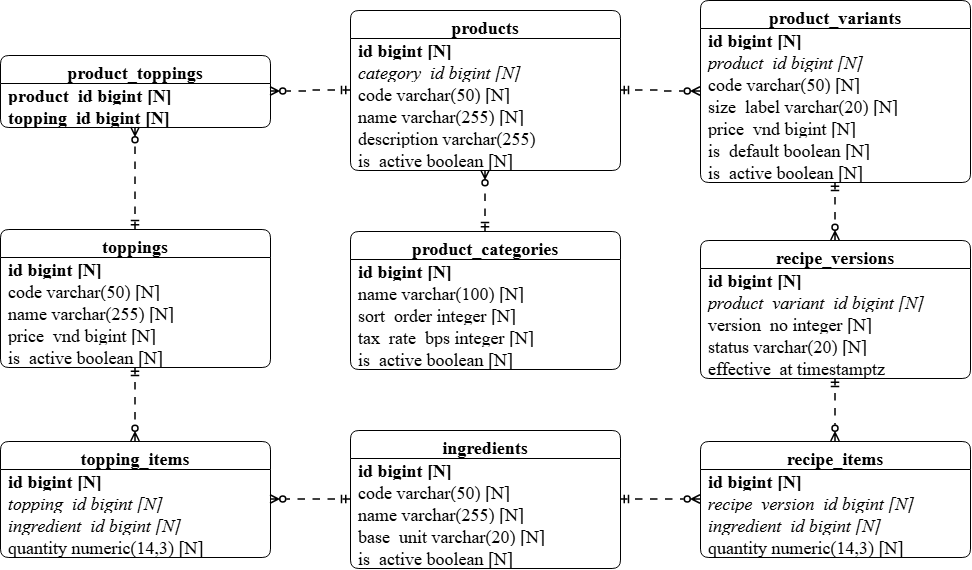

The diagram above was exported from draw.io. Its source (the exported page's mxGraphModel, read from the mxfile embedded in the PNG):
<mxGraphModel dx="1414" dy="785" grid="1" gridSize="10" guides="1" tooltips="1" connect="1" arrows="1" fold="1" page="1" pageScale="1" pageWidth="827" pageHeight="1169" math="0" shadow="0">
  <root>
    <mxCell id="0" />
    <mxCell id="1" parent="0" />
    <mxCell id="JYJDhE8nCcJuQFHamIix-1" parent="1" style="swimlane;fontStyle=1;align=center;verticalAlign=top;childLayout=stackLayout;horizontal=1;startSize=28;horizontalStack=0;resizeParent=1;resizeParentMax=0;resizeLast=0;collapsible=1;marginBottom=0;rounded=1;arcSize=10;shadow=0;fontSize=18;fontFamily=Times New Roman;" value="product_categories" vertex="1">
      <mxGeometry height="138" width="270" x="500" y="791" as="geometry" />
    </mxCell>
    <mxCell id="JYJDhE8nCcJuQFHamIix-2" parent="JYJDhE8nCcJuQFHamIix-1" style="text;align=left;verticalAlign=middle;spacingLeft=6;spacingRight=6;overflow=hidden;rotatable=0;points=[[0,0.5],[1,0.5]];portConstraint=eastwest;fontFamily=Times New Roman;fontStyle=1;fontSize=18;" value="id                   bigint         [N]" vertex="1">
      <mxGeometry height="22" width="270" y="28" as="geometry" />
    </mxCell>
    <mxCell id="JYJDhE8nCcJuQFHamIix-3" parent="JYJDhE8nCcJuQFHamIix-1" style="text;align=left;verticalAlign=middle;spacingLeft=6;spacingRight=6;overflow=hidden;rotatable=0;points=[[0,0.5],[1,0.5]];portConstraint=eastwest;fontFamily=Times New Roman;fontStyle=0;fontSize=18;" value=" name                 varchar(100)   [N]" vertex="1">
      <mxGeometry height="22" width="270" y="50" as="geometry" />
    </mxCell>
    <mxCell id="JYJDhE8nCcJuQFHamIix-4" parent="JYJDhE8nCcJuQFHamIix-1" style="text;align=left;verticalAlign=middle;spacingLeft=6;spacingRight=6;overflow=hidden;rotatable=0;points=[[0,0.5],[1,0.5]];portConstraint=eastwest;fontFamily=Times New Roman;fontStyle=0;fontSize=18;" value=" sort_order           integer        [N]" vertex="1">
      <mxGeometry height="22" width="270" y="72" as="geometry" />
    </mxCell>
    <mxCell id="JYJDhE8nCcJuQFHamIix-5" parent="JYJDhE8nCcJuQFHamIix-1" style="text;align=left;verticalAlign=middle;spacingLeft=6;spacingRight=6;overflow=hidden;rotatable=0;points=[[0,0.5],[1,0.5]];portConstraint=eastwest;fontFamily=Times New Roman;fontStyle=0;fontSize=18;" value=" tax_rate_bps         integer        [N]" vertex="1">
      <mxGeometry height="22" width="270" y="94" as="geometry" />
    </mxCell>
    <mxCell id="JYJDhE8nCcJuQFHamIix-6" parent="JYJDhE8nCcJuQFHamIix-1" style="text;align=left;verticalAlign=middle;spacingLeft=6;spacingRight=6;overflow=hidden;rotatable=0;points=[[0,0.5],[1,0.5]];portConstraint=eastwest;fontFamily=Times New Roman;fontStyle=0;fontSize=18;" value=" is_active            boolean        [N]" vertex="1">
      <mxGeometry height="22" width="270" y="116" as="geometry" />
    </mxCell>
    <mxCell id="JYJDhE8nCcJuQFHamIix-7" parent="1" style="swimlane;fontStyle=1;align=center;verticalAlign=top;childLayout=stackLayout;horizontal=1;startSize=28;horizontalStack=0;resizeParent=1;resizeParentMax=0;resizeLast=0;collapsible=1;marginBottom=0;rounded=1;arcSize=10;shadow=0;fontSize=18;fontFamily=Times New Roman;" value="products" vertex="1">
      <mxGeometry height="160" width="270" x="500" y="570" as="geometry" />
    </mxCell>
    <mxCell id="JYJDhE8nCcJuQFHamIix-8" parent="JYJDhE8nCcJuQFHamIix-7" style="text;align=left;verticalAlign=middle;spacingLeft=6;spacingRight=6;overflow=hidden;rotatable=0;points=[[0,0.5],[1,0.5]];portConstraint=eastwest;fontFamily=Times New Roman;fontStyle=1;fontSize=18;" value="id                   bigint         [N]" vertex="1">
      <mxGeometry height="22" width="270" y="28" as="geometry" />
    </mxCell>
    <mxCell id="JYJDhE8nCcJuQFHamIix-9" parent="JYJDhE8nCcJuQFHamIix-7" style="text;align=left;verticalAlign=middle;spacingLeft=6;spacingRight=6;overflow=hidden;rotatable=0;points=[[0,0.5],[1,0.5]];portConstraint=eastwest;fontFamily=Times New Roman;fontStyle=2;fontSize=18;" value="category_id          bigint         [N]" vertex="1">
      <mxGeometry height="22" width="270" y="50" as="geometry" />
    </mxCell>
    <mxCell id="JYJDhE8nCcJuQFHamIix-10" parent="JYJDhE8nCcJuQFHamIix-7" style="text;align=left;verticalAlign=middle;spacingLeft=6;spacingRight=6;overflow=hidden;rotatable=0;points=[[0,0.5],[1,0.5]];portConstraint=eastwest;fontFamily=Times New Roman;fontStyle=0;fontSize=18;" value=" code                 varchar(50)    [N]" vertex="1">
      <mxGeometry height="22" width="270" y="72" as="geometry" />
    </mxCell>
    <mxCell id="JYJDhE8nCcJuQFHamIix-11" parent="JYJDhE8nCcJuQFHamIix-7" style="text;align=left;verticalAlign=middle;spacingLeft=6;spacingRight=6;overflow=hidden;rotatable=0;points=[[0,0.5],[1,0.5]];portConstraint=eastwest;fontFamily=Times New Roman;fontStyle=0;fontSize=18;" value=" name                 varchar(255)   [N]" vertex="1">
      <mxGeometry height="22" width="270" y="94" as="geometry" />
    </mxCell>
    <mxCell id="JYJDhE8nCcJuQFHamIix-12" parent="JYJDhE8nCcJuQFHamIix-7" style="text;align=left;verticalAlign=middle;spacingLeft=6;spacingRight=6;overflow=hidden;rotatable=0;points=[[0,0.5],[1,0.5]];portConstraint=eastwest;fontFamily=Times New Roman;fontStyle=0;fontSize=18;" value=" description          varchar(255)      " vertex="1">
      <mxGeometry height="22" width="270" y="116" as="geometry" />
    </mxCell>
    <mxCell id="JYJDhE8nCcJuQFHamIix-13" parent="JYJDhE8nCcJuQFHamIix-7" style="text;align=left;verticalAlign=middle;spacingLeft=6;spacingRight=6;overflow=hidden;rotatable=0;points=[[0,0.5],[1,0.5]];portConstraint=eastwest;fontFamily=Times New Roman;fontStyle=0;fontSize=18;" value=" is_active            boolean        [N]" vertex="1">
      <mxGeometry height="22" width="270" y="138" as="geometry" />
    </mxCell>
    <mxCell id="JYJDhE8nCcJuQFHamIix-14" parent="1" style="swimlane;fontStyle=1;align=center;verticalAlign=top;childLayout=stackLayout;horizontal=1;startSize=28;horizontalStack=0;resizeParent=1;resizeParentMax=0;resizeLast=0;collapsible=1;marginBottom=0;rounded=1;arcSize=10;shadow=0;fontSize=18;fontFamily=Times New Roman;" value="product_variants" vertex="1">
      <mxGeometry height="182" width="270" x="850" y="560" as="geometry" />
    </mxCell>
    <mxCell id="JYJDhE8nCcJuQFHamIix-15" parent="JYJDhE8nCcJuQFHamIix-14" style="text;align=left;verticalAlign=middle;spacingLeft=6;spacingRight=6;overflow=hidden;rotatable=0;points=[[0,0.5],[1,0.5]];portConstraint=eastwest;fontFamily=Times New Roman;fontStyle=1;fontSize=18;" value="id                   bigint         [N]" vertex="1">
      <mxGeometry height="22" width="270" y="28" as="geometry" />
    </mxCell>
    <mxCell id="JYJDhE8nCcJuQFHamIix-16" parent="JYJDhE8nCcJuQFHamIix-14" style="text;align=left;verticalAlign=middle;spacingLeft=6;spacingRight=6;overflow=hidden;rotatable=0;points=[[0,0.5],[1,0.5]];portConstraint=eastwest;fontFamily=Times New Roman;fontStyle=2;fontSize=18;" value="product_id           bigint         [N]" vertex="1">
      <mxGeometry height="22" width="270" y="50" as="geometry" />
    </mxCell>
    <mxCell id="JYJDhE8nCcJuQFHamIix-17" parent="JYJDhE8nCcJuQFHamIix-14" style="text;align=left;verticalAlign=middle;spacingLeft=6;spacingRight=6;overflow=hidden;rotatable=0;points=[[0,0.5],[1,0.5]];portConstraint=eastwest;fontFamily=Times New Roman;fontStyle=0;fontSize=18;" value=" code                 varchar(50)    [N]" vertex="1">
      <mxGeometry height="22" width="270" y="72" as="geometry" />
    </mxCell>
    <mxCell id="JYJDhE8nCcJuQFHamIix-18" parent="JYJDhE8nCcJuQFHamIix-14" style="text;align=left;verticalAlign=middle;spacingLeft=6;spacingRight=6;overflow=hidden;rotatable=0;points=[[0,0.5],[1,0.5]];portConstraint=eastwest;fontFamily=Times New Roman;fontStyle=0;fontSize=18;" value=" size_label           varchar(20)    [N]" vertex="1">
      <mxGeometry height="22" width="270" y="94" as="geometry" />
    </mxCell>
    <mxCell id="JYJDhE8nCcJuQFHamIix-19" parent="JYJDhE8nCcJuQFHamIix-14" style="text;align=left;verticalAlign=middle;spacingLeft=6;spacingRight=6;overflow=hidden;rotatable=0;points=[[0,0.5],[1,0.5]];portConstraint=eastwest;fontFamily=Times New Roman;fontStyle=0;fontSize=18;" value=" price_vnd            bigint         [N]" vertex="1">
      <mxGeometry height="22" width="270" y="116" as="geometry" />
    </mxCell>
    <mxCell id="JYJDhE8nCcJuQFHamIix-20" parent="JYJDhE8nCcJuQFHamIix-14" style="text;align=left;verticalAlign=middle;spacingLeft=6;spacingRight=6;overflow=hidden;rotatable=0;points=[[0,0.5],[1,0.5]];portConstraint=eastwest;fontFamily=Times New Roman;fontStyle=0;fontSize=18;" value=" is_default           boolean        [N]" vertex="1">
      <mxGeometry height="22" width="270" y="138" as="geometry" />
    </mxCell>
    <mxCell id="JYJDhE8nCcJuQFHamIix-21" parent="JYJDhE8nCcJuQFHamIix-14" style="text;align=left;verticalAlign=middle;spacingLeft=6;spacingRight=6;overflow=hidden;rotatable=0;points=[[0,0.5],[1,0.5]];portConstraint=eastwest;fontFamily=Times New Roman;fontStyle=0;fontSize=18;" value=" is_active            boolean        [N]" vertex="1">
      <mxGeometry height="22" width="270" y="160" as="geometry" />
    </mxCell>
    <mxCell id="JYJDhE8nCcJuQFHamIix-22" parent="1" style="swimlane;fontStyle=1;align=center;verticalAlign=top;childLayout=stackLayout;horizontal=1;startSize=28;horizontalStack=0;resizeParent=1;resizeParentMax=0;resizeLast=0;collapsible=1;marginBottom=0;rounded=1;arcSize=10;shadow=0;fontSize=18;fontFamily=Times New Roman;" value="recipe_versions" vertex="1">
      <mxGeometry height="138" width="270" x="850" y="800" as="geometry" />
    </mxCell>
    <mxCell id="JYJDhE8nCcJuQFHamIix-23" parent="JYJDhE8nCcJuQFHamIix-22" style="text;align=left;verticalAlign=middle;spacingLeft=6;spacingRight=6;overflow=hidden;rotatable=0;points=[[0,0.5],[1,0.5]];portConstraint=eastwest;fontFamily=Times New Roman;fontStyle=1;fontSize=18;" value="id                   bigint         [N]" vertex="1">
      <mxGeometry height="22" width="270" y="28" as="geometry" />
    </mxCell>
    <mxCell id="JYJDhE8nCcJuQFHamIix-24" parent="JYJDhE8nCcJuQFHamIix-22" style="text;align=left;verticalAlign=middle;spacingLeft=6;spacingRight=6;overflow=hidden;rotatable=0;points=[[0,0.5],[1,0.5]];portConstraint=eastwest;fontFamily=Times New Roman;fontStyle=2;fontSize=18;" value="product_variant_id   bigint         [N]" vertex="1">
      <mxGeometry height="22" width="270" y="50" as="geometry" />
    </mxCell>
    <mxCell id="JYJDhE8nCcJuQFHamIix-25" parent="JYJDhE8nCcJuQFHamIix-22" style="text;align=left;verticalAlign=middle;spacingLeft=6;spacingRight=6;overflow=hidden;rotatable=0;points=[[0,0.5],[1,0.5]];portConstraint=eastwest;fontFamily=Times New Roman;fontStyle=0;fontSize=18;" value=" version_no           integer        [N]" vertex="1">
      <mxGeometry height="22" width="270" y="72" as="geometry" />
    </mxCell>
    <mxCell id="JYJDhE8nCcJuQFHamIix-26" parent="JYJDhE8nCcJuQFHamIix-22" style="text;align=left;verticalAlign=middle;spacingLeft=6;spacingRight=6;overflow=hidden;rotatable=0;points=[[0,0.5],[1,0.5]];portConstraint=eastwest;fontFamily=Times New Roman;fontStyle=0;fontSize=18;" value=" status               varchar(20)    [N]" vertex="1">
      <mxGeometry height="22" width="270" y="94" as="geometry" />
    </mxCell>
    <mxCell id="JYJDhE8nCcJuQFHamIix-27" parent="JYJDhE8nCcJuQFHamIix-22" style="text;align=left;verticalAlign=middle;spacingLeft=6;spacingRight=6;overflow=hidden;rotatable=0;points=[[0,0.5],[1,0.5]];portConstraint=eastwest;fontFamily=Times New Roman;fontStyle=0;fontSize=18;" value=" effective_at         timestamptz       " vertex="1">
      <mxGeometry height="22" width="270" y="116" as="geometry" />
    </mxCell>
    <mxCell id="JYJDhE8nCcJuQFHamIix-28" parent="1" style="swimlane;fontStyle=1;align=center;verticalAlign=top;childLayout=stackLayout;horizontal=1;startSize=28;horizontalStack=0;resizeParent=1;resizeParentMax=0;resizeLast=0;collapsible=1;marginBottom=0;rounded=1;arcSize=10;shadow=0;fontSize=18;fontFamily=Times New Roman;" value="recipe_items" vertex="1">
      <mxGeometry height="116" width="270" x="850" y="1001" as="geometry" />
    </mxCell>
    <mxCell id="JYJDhE8nCcJuQFHamIix-29" parent="JYJDhE8nCcJuQFHamIix-28" style="text;align=left;verticalAlign=middle;spacingLeft=6;spacingRight=6;overflow=hidden;rotatable=0;points=[[0,0.5],[1,0.5]];portConstraint=eastwest;fontFamily=Times New Roman;fontStyle=1;fontSize=18;" value="id                   bigint         [N]" vertex="1">
      <mxGeometry height="22" width="270" y="28" as="geometry" />
    </mxCell>
    <mxCell id="JYJDhE8nCcJuQFHamIix-30" parent="JYJDhE8nCcJuQFHamIix-28" style="text;align=left;verticalAlign=middle;spacingLeft=6;spacingRight=6;overflow=hidden;rotatable=0;points=[[0,0.5],[1,0.5]];portConstraint=eastwest;fontFamily=Times New Roman;fontStyle=2;fontSize=18;" value="recipe_version_id    bigint         [N]" vertex="1">
      <mxGeometry height="22" width="270" y="50" as="geometry" />
    </mxCell>
    <mxCell id="JYJDhE8nCcJuQFHamIix-31" parent="JYJDhE8nCcJuQFHamIix-28" style="text;align=left;verticalAlign=middle;spacingLeft=6;spacingRight=6;overflow=hidden;rotatable=0;points=[[0,0.5],[1,0.5]];portConstraint=eastwest;fontFamily=Times New Roman;fontStyle=2;fontSize=18;" value="ingredient_id        bigint         [N]" vertex="1">
      <mxGeometry height="22" width="270" y="72" as="geometry" />
    </mxCell>
    <mxCell id="JYJDhE8nCcJuQFHamIix-32" parent="JYJDhE8nCcJuQFHamIix-28" style="text;align=left;verticalAlign=middle;spacingLeft=6;spacingRight=6;overflow=hidden;rotatable=0;points=[[0,0.5],[1,0.5]];portConstraint=eastwest;fontFamily=Times New Roman;fontStyle=0;fontSize=18;" value=" quantity             numeric(14,3)  [N]" vertex="1">
      <mxGeometry height="22" width="270" y="94" as="geometry" />
    </mxCell>
    <mxCell id="JYJDhE8nCcJuQFHamIix-33" parent="1" style="swimlane;fontStyle=1;align=center;verticalAlign=top;childLayout=stackLayout;horizontal=1;startSize=28;horizontalStack=0;resizeParent=1;resizeParentMax=0;resizeLast=0;collapsible=1;marginBottom=0;rounded=1;arcSize=10;shadow=0;fontSize=18;fontFamily=Times New Roman;" value="ingredients" vertex="1">
      <mxGeometry height="138" width="270" x="500" y="990" as="geometry" />
    </mxCell>
    <mxCell id="JYJDhE8nCcJuQFHamIix-34" parent="JYJDhE8nCcJuQFHamIix-33" style="text;align=left;verticalAlign=middle;spacingLeft=6;spacingRight=6;overflow=hidden;rotatable=0;points=[[0,0.5],[1,0.5]];portConstraint=eastwest;fontFamily=Times New Roman;fontStyle=1;fontSize=18;" value="id                   bigint         [N]" vertex="1">
      <mxGeometry height="22" width="270" y="28" as="geometry" />
    </mxCell>
    <mxCell id="JYJDhE8nCcJuQFHamIix-35" parent="JYJDhE8nCcJuQFHamIix-33" style="text;align=left;verticalAlign=middle;spacingLeft=6;spacingRight=6;overflow=hidden;rotatable=0;points=[[0,0.5],[1,0.5]];portConstraint=eastwest;fontFamily=Times New Roman;fontStyle=0;fontSize=18;" value=" code                 varchar(50)    [N]" vertex="1">
      <mxGeometry height="22" width="270" y="50" as="geometry" />
    </mxCell>
    <mxCell id="JYJDhE8nCcJuQFHamIix-36" parent="JYJDhE8nCcJuQFHamIix-33" style="text;align=left;verticalAlign=middle;spacingLeft=6;spacingRight=6;overflow=hidden;rotatable=0;points=[[0,0.5],[1,0.5]];portConstraint=eastwest;fontFamily=Times New Roman;fontStyle=0;fontSize=18;" value=" name                 varchar(255)   [N]" vertex="1">
      <mxGeometry height="22" width="270" y="72" as="geometry" />
    </mxCell>
    <mxCell id="JYJDhE8nCcJuQFHamIix-37" parent="JYJDhE8nCcJuQFHamIix-33" style="text;align=left;verticalAlign=middle;spacingLeft=6;spacingRight=6;overflow=hidden;rotatable=0;points=[[0,0.5],[1,0.5]];portConstraint=eastwest;fontFamily=Times New Roman;fontStyle=0;fontSize=18;" value=" base_unit            varchar(20)    [N]" vertex="1">
      <mxGeometry height="22" width="270" y="94" as="geometry" />
    </mxCell>
    <mxCell id="JYJDhE8nCcJuQFHamIix-38" parent="JYJDhE8nCcJuQFHamIix-33" style="text;align=left;verticalAlign=middle;spacingLeft=6;spacingRight=6;overflow=hidden;rotatable=0;points=[[0,0.5],[1,0.5]];portConstraint=eastwest;fontFamily=Times New Roman;fontStyle=0;fontSize=18;" value=" is_active            boolean        [N]" vertex="1">
      <mxGeometry height="22" width="270" y="116" as="geometry" />
    </mxCell>
    <mxCell id="JYJDhE8nCcJuQFHamIix-39" parent="1" style="swimlane;fontStyle=1;align=center;verticalAlign=top;childLayout=stackLayout;horizontal=1;startSize=28;horizontalStack=0;resizeParent=1;resizeParentMax=0;resizeLast=0;collapsible=1;marginBottom=0;rounded=1;arcSize=10;shadow=0;fontSize=18;fontFamily=Times New Roman;" value="product_toppings" vertex="1">
      <mxGeometry height="72" width="270" x="150" y="615" as="geometry" />
    </mxCell>
    <mxCell id="JYJDhE8nCcJuQFHamIix-40" parent="JYJDhE8nCcJuQFHamIix-39" style="text;align=left;verticalAlign=middle;spacingLeft=6;spacingRight=6;overflow=hidden;rotatable=0;points=[[0,0.5],[1,0.5]];portConstraint=eastwest;fontFamily=Times New Roman;fontStyle=1;fontSize=18;" value="product_id           bigint         [N]" vertex="1">
      <mxGeometry height="22" width="270" y="28" as="geometry" />
    </mxCell>
    <mxCell id="JYJDhE8nCcJuQFHamIix-41" parent="JYJDhE8nCcJuQFHamIix-39" style="text;align=left;verticalAlign=middle;spacingLeft=6;spacingRight=6;overflow=hidden;rotatable=0;points=[[0,0.5],[1,0.5]];portConstraint=eastwest;fontFamily=Times New Roman;fontStyle=1;fontSize=18;" value="topping_id           bigint         [N]" vertex="1">
      <mxGeometry height="22" width="270" y="50" as="geometry" />
    </mxCell>
    <mxCell id="JYJDhE8nCcJuQFHamIix-42" parent="1" style="swimlane;fontStyle=1;align=center;verticalAlign=top;childLayout=stackLayout;horizontal=1;startSize=28;horizontalStack=0;resizeParent=1;resizeParentMax=0;resizeLast=0;collapsible=1;marginBottom=0;rounded=1;arcSize=10;shadow=0;fontSize=18;fontFamily=Times New Roman;" value="toppings" vertex="1">
      <mxGeometry height="138" width="270" x="150" y="789" as="geometry" />
    </mxCell>
    <mxCell id="JYJDhE8nCcJuQFHamIix-43" parent="JYJDhE8nCcJuQFHamIix-42" style="text;align=left;verticalAlign=middle;spacingLeft=6;spacingRight=6;overflow=hidden;rotatable=0;points=[[0,0.5],[1,0.5]];portConstraint=eastwest;fontFamily=Times New Roman;fontStyle=1;fontSize=18;" value="id                   bigint         [N]" vertex="1">
      <mxGeometry height="22" width="270" y="28" as="geometry" />
    </mxCell>
    <mxCell id="JYJDhE8nCcJuQFHamIix-44" parent="JYJDhE8nCcJuQFHamIix-42" style="text;align=left;verticalAlign=middle;spacingLeft=6;spacingRight=6;overflow=hidden;rotatable=0;points=[[0,0.5],[1,0.5]];portConstraint=eastwest;fontFamily=Times New Roman;fontStyle=0;fontSize=18;" value=" code                 varchar(50)    [N]" vertex="1">
      <mxGeometry height="22" width="270" y="50" as="geometry" />
    </mxCell>
    <mxCell id="JYJDhE8nCcJuQFHamIix-45" parent="JYJDhE8nCcJuQFHamIix-42" style="text;align=left;verticalAlign=middle;spacingLeft=6;spacingRight=6;overflow=hidden;rotatable=0;points=[[0,0.5],[1,0.5]];portConstraint=eastwest;fontFamily=Times New Roman;fontStyle=0;fontSize=18;" value=" name                 varchar(255)   [N]" vertex="1">
      <mxGeometry height="22" width="270" y="72" as="geometry" />
    </mxCell>
    <mxCell id="JYJDhE8nCcJuQFHamIix-46" parent="JYJDhE8nCcJuQFHamIix-42" style="text;align=left;verticalAlign=middle;spacingLeft=6;spacingRight=6;overflow=hidden;rotatable=0;points=[[0,0.5],[1,0.5]];portConstraint=eastwest;fontFamily=Times New Roman;fontStyle=0;fontSize=18;" value=" price_vnd            bigint         [N]" vertex="1">
      <mxGeometry height="22" width="270" y="94" as="geometry" />
    </mxCell>
    <mxCell id="JYJDhE8nCcJuQFHamIix-47" parent="JYJDhE8nCcJuQFHamIix-42" style="text;align=left;verticalAlign=middle;spacingLeft=6;spacingRight=6;overflow=hidden;rotatable=0;points=[[0,0.5],[1,0.5]];portConstraint=eastwest;fontFamily=Times New Roman;fontStyle=0;fontSize=18;" value=" is_active            boolean        [N]" vertex="1">
      <mxGeometry height="22" width="270" y="116" as="geometry" />
    </mxCell>
    <mxCell id="JYJDhE8nCcJuQFHamIix-48" parent="1" style="swimlane;fontStyle=1;align=center;verticalAlign=top;childLayout=stackLayout;horizontal=1;startSize=28;horizontalStack=0;resizeParent=1;resizeParentMax=0;resizeLast=0;collapsible=1;marginBottom=0;rounded=1;arcSize=10;shadow=0;fontSize=18;fontFamily=Times New Roman;" value="topping_items" vertex="1">
      <mxGeometry height="116" width="270" x="150" y="1001" as="geometry" />
    </mxCell>
    <mxCell id="JYJDhE8nCcJuQFHamIix-49" parent="JYJDhE8nCcJuQFHamIix-48" style="text;align=left;verticalAlign=middle;spacingLeft=6;spacingRight=6;overflow=hidden;rotatable=0;points=[[0,0.5],[1,0.5]];portConstraint=eastwest;fontFamily=Times New Roman;fontStyle=1;fontSize=18;" value="id                   bigint         [N]" vertex="1">
      <mxGeometry height="22" width="270" y="28" as="geometry" />
    </mxCell>
    <mxCell id="JYJDhE8nCcJuQFHamIix-50" parent="JYJDhE8nCcJuQFHamIix-48" style="text;align=left;verticalAlign=middle;spacingLeft=6;spacingRight=6;overflow=hidden;rotatable=0;points=[[0,0.5],[1,0.5]];portConstraint=eastwest;fontFamily=Times New Roman;fontStyle=2;fontSize=18;" value="topping_id           bigint         [N]" vertex="1">
      <mxGeometry height="22" width="270" y="50" as="geometry" />
    </mxCell>
    <mxCell id="JYJDhE8nCcJuQFHamIix-51" parent="JYJDhE8nCcJuQFHamIix-48" style="text;align=left;verticalAlign=middle;spacingLeft=6;spacingRight=6;overflow=hidden;rotatable=0;points=[[0,0.5],[1,0.5]];portConstraint=eastwest;fontFamily=Times New Roman;fontStyle=2;fontSize=18;" value="ingredient_id        bigint         [N]" vertex="1">
      <mxGeometry height="22" width="270" y="72" as="geometry" />
    </mxCell>
    <mxCell id="JYJDhE8nCcJuQFHamIix-52" parent="JYJDhE8nCcJuQFHamIix-48" style="text;align=left;verticalAlign=middle;spacingLeft=6;spacingRight=6;overflow=hidden;rotatable=0;points=[[0,0.5],[1,0.5]];portConstraint=eastwest;fontFamily=Times New Roman;fontStyle=0;fontSize=18;" value=" quantity             numeric(14,3)  [N]" vertex="1">
      <mxGeometry height="22" width="270" y="94" as="geometry" />
    </mxCell>
    <mxCell id="JYJDhE8nCcJuQFHamIix-53" edge="1" parent="1" source="JYJDhE8nCcJuQFHamIix-1" style="edgeStyle=orthogonalEdgeStyle;rounded=0;orthogonalLoop=1;jettySize=auto;html=1;dashed=1;dashPattern=5 5;startArrow=ERmandOne;startFill=0;endArrow=ERzeroToMany;endFill=0;strokeWidth=1.5;fontFamily=Times New Roman;fontSize=18;" target="JYJDhE8nCcJuQFHamIix-7">
      <mxGeometry relative="1" as="geometry" />
    </mxCell>
    <mxCell id="JYJDhE8nCcJuQFHamIix-54" edge="1" parent="1" source="JYJDhE8nCcJuQFHamIix-7" style="edgeStyle=orthogonalEdgeStyle;rounded=0;orthogonalLoop=1;jettySize=auto;html=1;dashed=1;dashPattern=5 5;startArrow=ERmandOne;startFill=0;endArrow=ERzeroToMany;endFill=0;strokeWidth=1.5;fontFamily=Times New Roman;fontSize=18;" target="JYJDhE8nCcJuQFHamIix-14">
      <mxGeometry relative="1" as="geometry" />
    </mxCell>
    <mxCell id="JYJDhE8nCcJuQFHamIix-55" edge="1" parent="1" source="JYJDhE8nCcJuQFHamIix-14" style="edgeStyle=orthogonalEdgeStyle;rounded=0;orthogonalLoop=1;jettySize=auto;html=1;dashed=1;dashPattern=5 5;startArrow=ERmandOne;startFill=0;endArrow=ERzeroToMany;endFill=0;strokeWidth=1.5;fontFamily=Times New Roman;fontSize=18;" target="JYJDhE8nCcJuQFHamIix-22">
      <mxGeometry relative="1" as="geometry" />
    </mxCell>
    <mxCell id="JYJDhE8nCcJuQFHamIix-56" edge="1" parent="1" source="JYJDhE8nCcJuQFHamIix-22" style="edgeStyle=orthogonalEdgeStyle;rounded=0;orthogonalLoop=1;jettySize=auto;html=1;dashed=1;dashPattern=5 5;startArrow=ERmandOne;startFill=0;endArrow=ERzeroToMany;endFill=0;strokeWidth=1.5;fontFamily=Times New Roman;fontSize=18;" target="JYJDhE8nCcJuQFHamIix-28">
      <mxGeometry relative="1" as="geometry" />
    </mxCell>
    <mxCell id="JYJDhE8nCcJuQFHamIix-57" edge="1" parent="1" source="JYJDhE8nCcJuQFHamIix-33" style="edgeStyle=orthogonalEdgeStyle;rounded=0;orthogonalLoop=1;jettySize=auto;html=1;dashed=1;dashPattern=5 5;startArrow=ERmandOne;startFill=0;endArrow=ERzeroToMany;endFill=0;strokeWidth=1.5;fontFamily=Times New Roman;fontSize=18;" target="JYJDhE8nCcJuQFHamIix-28">
      <mxGeometry relative="1" as="geometry" />
    </mxCell>
    <mxCell id="JYJDhE8nCcJuQFHamIix-58" edge="1" parent="1" source="JYJDhE8nCcJuQFHamIix-7" style="edgeStyle=orthogonalEdgeStyle;rounded=0;orthogonalLoop=1;jettySize=auto;html=1;dashed=1;dashPattern=5 5;startArrow=ERmandOne;startFill=0;endArrow=ERzeroToMany;endFill=0;strokeWidth=1.5;fontFamily=Times New Roman;fontSize=18;" target="JYJDhE8nCcJuQFHamIix-39">
      <mxGeometry relative="1" as="geometry" />
    </mxCell>
    <mxCell id="JYJDhE8nCcJuQFHamIix-59" edge="1" parent="1" source="JYJDhE8nCcJuQFHamIix-42" style="edgeStyle=orthogonalEdgeStyle;rounded=0;orthogonalLoop=1;jettySize=auto;html=1;dashed=1;dashPattern=5 5;startArrow=ERmandOne;startFill=0;endArrow=ERzeroToMany;endFill=0;strokeWidth=1.5;fontFamily=Times New Roman;fontSize=18;" target="JYJDhE8nCcJuQFHamIix-39">
      <mxGeometry relative="1" as="geometry" />
    </mxCell>
    <mxCell id="JYJDhE8nCcJuQFHamIix-60" edge="1" parent="1" source="JYJDhE8nCcJuQFHamIix-42" style="edgeStyle=orthogonalEdgeStyle;rounded=0;orthogonalLoop=1;jettySize=auto;html=1;dashed=1;dashPattern=5 5;startArrow=ERmandOne;startFill=0;endArrow=ERzeroToMany;endFill=0;strokeWidth=1.5;fontFamily=Times New Roman;fontSize=18;" target="JYJDhE8nCcJuQFHamIix-48">
      <mxGeometry relative="1" as="geometry" />
    </mxCell>
    <mxCell id="JYJDhE8nCcJuQFHamIix-61" edge="1" parent="1" source="JYJDhE8nCcJuQFHamIix-33" style="edgeStyle=orthogonalEdgeStyle;rounded=0;orthogonalLoop=1;jettySize=auto;html=1;dashed=1;dashPattern=5 5;startArrow=ERmandOne;startFill=0;endArrow=ERzeroToMany;endFill=0;strokeWidth=1.5;fontFamily=Times New Roman;fontSize=18;" target="JYJDhE8nCcJuQFHamIix-48">
      <mxGeometry relative="1" as="geometry" />
    </mxCell>
  </root>
</mxGraphModel>